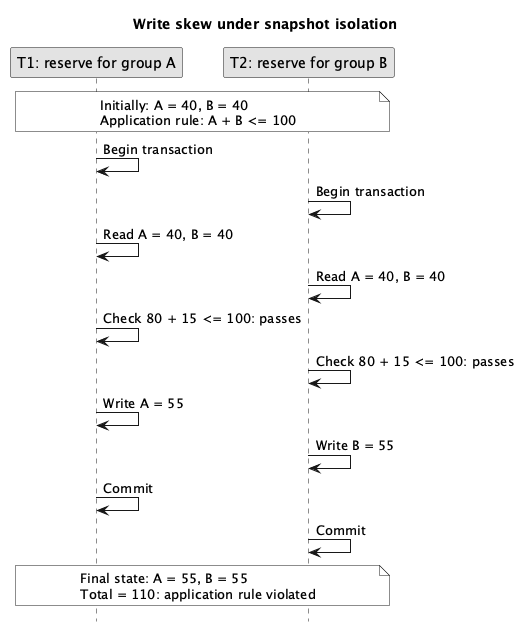

The diagram above was rendered by PlantUML. Its source (embedded in the PNG):
@startuml{snapshot_write_skew.png}
hide footbox
skinparam monochrome true
skinparam shadowing false
title Write skew under snapshot isolation

participant "T1: reserve for group A" as T1
participant "T2: reserve for group B" as T2

note over T1, T2
  Initially: A = 40, B = 40
  Application rule: A + B <= 100
end note

T1 -> T1: Begin transaction
T2 -> T2: Begin transaction
T1 -> T1: Read A = 40, B = 40
T2 -> T2: Read A = 40, B = 40
T1 -> T1: Check 80 + 15 <= 100: passes
T2 -> T2: Check 80 + 15 <= 100: passes
T1 -> T1: Write A = 55
T2 -> T2: Write B = 55
T1 -> T1: Commit
T2 -> T2: Commit

note over T1, T2
  Final state: A = 55, B = 55
  Total = 110: application rule violated
end note
@enduml